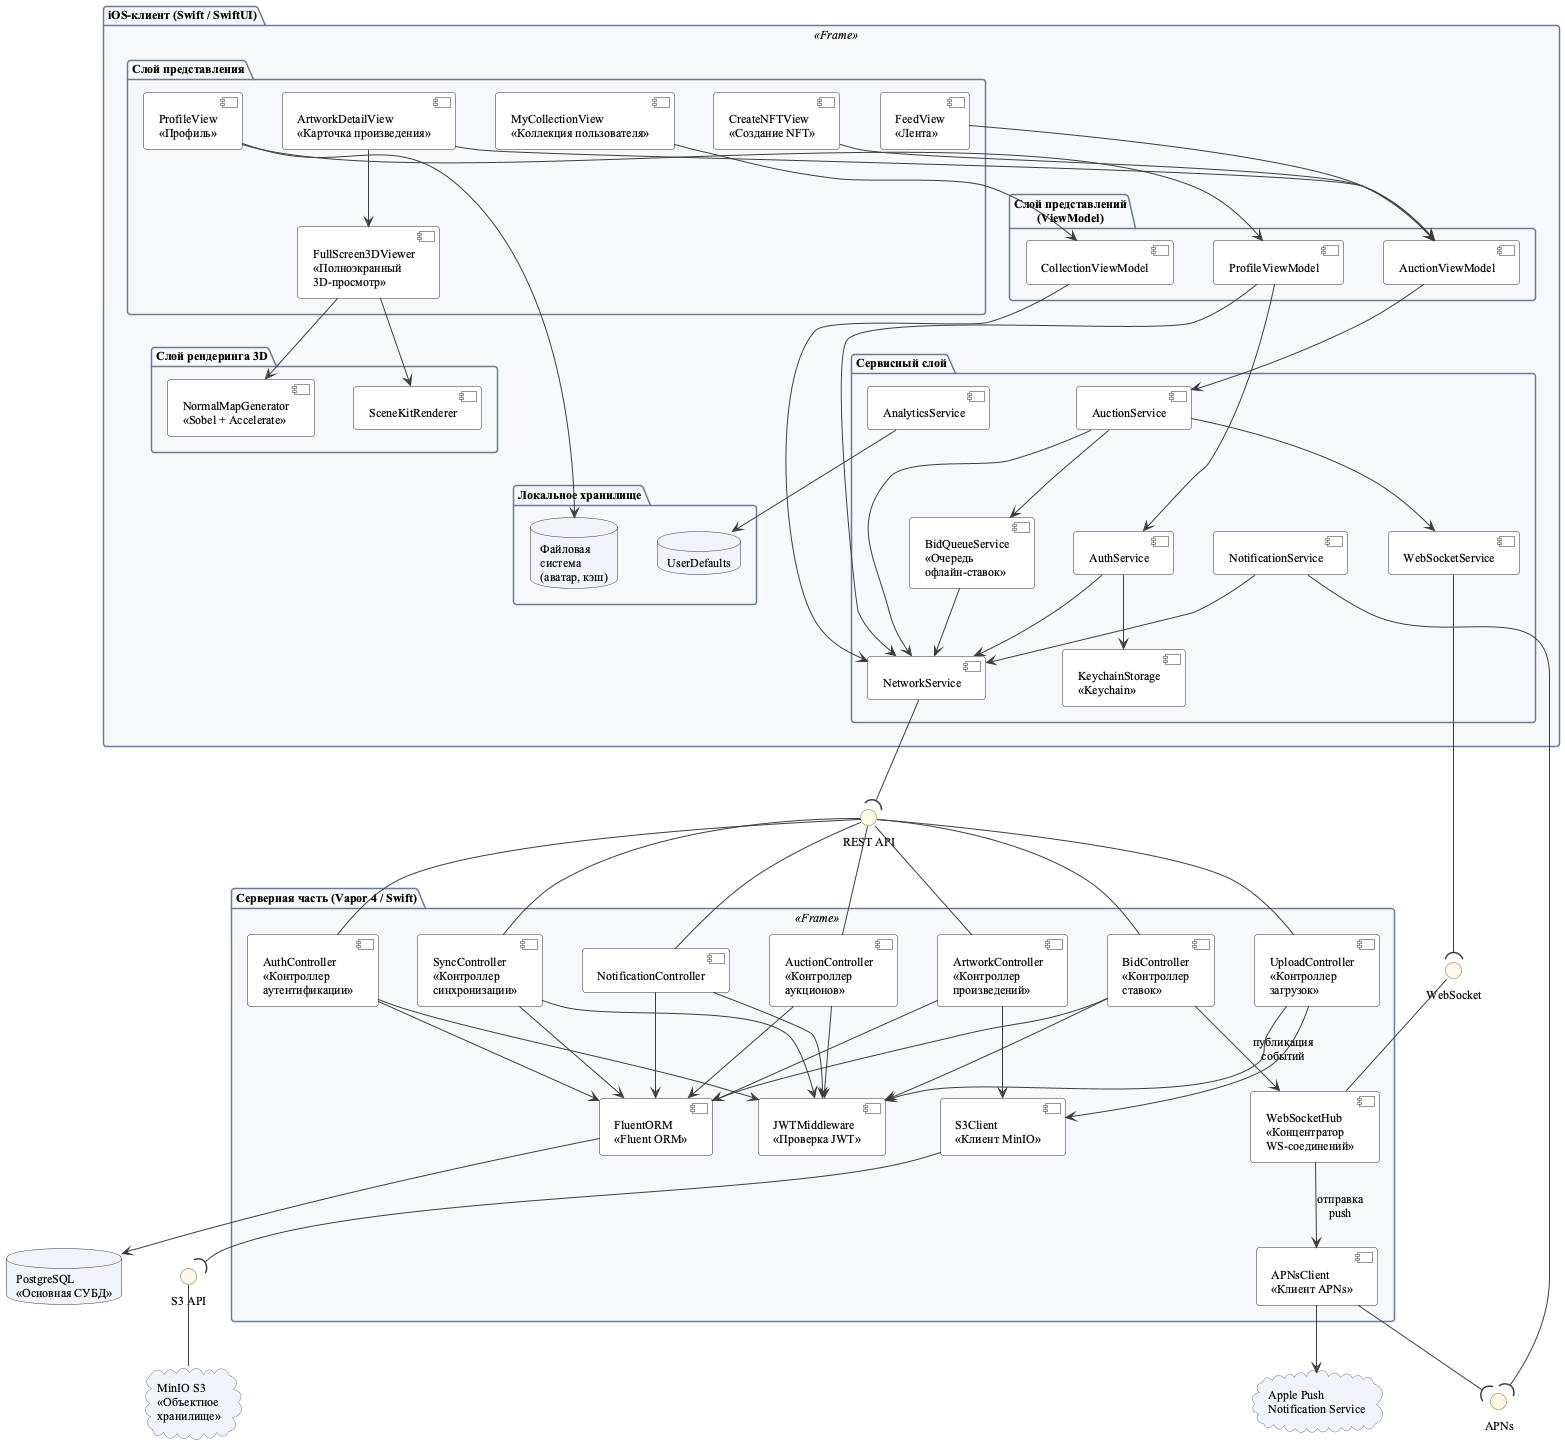

The diagram above was rendered by PlantUML. Its source (embedded in the PNG):
@startuml ArtSphere_Components
' ============================================================
' ArtSphere Auction — Компонентная диаграмма
' ============================================================

skinparam backgroundColor #FFFFFF
skinparam defaultFontName "Times New Roman"
skinparam defaultFontSize 12
skinparam shadowing false
skinparam roundCorner 6
skinparam component {
    BackgroundColor #FDFDFD
    BorderColor #2E2E2E
    FontName "Times New Roman"
    FontSize 12
}
skinparam interface {
    BackgroundColor #FFF8E8
    BorderColor #7A6A2A
}
skinparam package {
    BackgroundColor #F6F8FC
    BorderColor #6C7A96
}
skinparam database {
    BackgroundColor #F0F4FA
    BorderColor #2E2E2E
}
skinparam cloud {
    BackgroundColor #F4F7FC
    BorderColor #6C7A96
}
skinparam arrowColor #3D3D3D
skinparam nodesep 40
skinparam ranksep 55

' ============================================================
' iOS-клиент
' ============================================================
package "iOS-клиент (Swift / SwiftUI)" <<Frame>> {

    package "Слой представления" {
        component [FeedView\n«Лента»] as Feed
        component [ArtworkDetailView\n«Карточка произведения»] as Detail
        component [MyCollectionView\n«Коллекция пользователя»] as Coll
        component [ProfileView\n«Профиль»] as Profile
        component [CreateNFTView\n«Создание NFT»] as Create
        component [FullScreen3DViewer\n«Полноэкранный\n3D-просмотр»] as View3D
    }

    package "Слой представлений\n(ViewModel)" {
        component [AuctionViewModel] as AuctionVM
        component [ProfileViewModel] as ProfileVM
        component [CollectionViewModel] as CollVM
    }

    package "Сервисный слой" {
        component [AuthService] as Auth
        component [NetworkService] as Net
        component [WebSocketService] as WS
        component [AuctionService] as AuctSvc
        component [BidQueueService\n«Очередь\nофлайн-ставок»] as BidQ
        component [NotificationService] as Notif
        component [AnalyticsService] as Analytics
        component [KeychainStorage\n«Keychain»] as Keychain
    }

    package "Слой рендеринга 3D" {
        component [SceneKitRenderer] as SceneKit
        component [NormalMapGenerator\n«Sobel + Accelerate»] as NormalMap
    }

    package "Локальное хранилище" {
        database "UserDefaults" as UD
        database "Файловая\nсистема\n(аватар, кэш)" as FS
    }
}

interface "REST API" as IREST
interface "WebSocket" as IWS
interface "APNs" as IAPNs
interface "S3 API" as IS3

' ============================================================
' Серверная часть
' ============================================================
package "Серверная часть (Vapor 4 / Swift)" <<Frame>> {

    component [AuthController\n«Контроллер\nаутентификации»] as AuthCtrl
    component [AuctionController\n«Контроллер\nаукционов»] as AuctCtrl
    component [ArtworkController\n«Контроллер\nпроизведений»] as ArtCtrl
    component [BidController\n«Контроллер\nставок»] as BidCtrl
    component [SyncController\n«Контроллер\nсинхронизации»] as SyncCtrl
    component [UploadController\n«Контроллер\nзагрузок»] as UpCtrl
    component [NotificationController] as NotifCtrl

    component [JWTMiddleware\n«Проверка JWT»] as JWT
    component [WebSocketHub\n«Концентратор\nWS-соединений»] as Hub
    component [FluentORM\n«Fluent ORM»] as ORM
    component [S3Client\n«Клиент MinIO»] as S3Client
    component [APNsClient\n«Клиент APNs»] as APNsClient
}

' ============================================================
' Хранилища
' ============================================================
database "PostgreSQL\n«Основная СУБД»" as PG
cloud "MinIO S3\n«Объектное\nхранилище»" as MinIO
cloud "Apple Push\nNotification Service" as APNSSrv

' ============================================================
' Связи iOS-клиента
' ============================================================
Feed    --> AuctionVM
Detail  --> AuctionVM
Coll    --> CollVM
Profile --> ProfileVM
Create  --> AuctionVM

Detail  --> View3D
View3D  --> SceneKit
View3D  --> NormalMap

AuctionVM --> AuctSvc
ProfileVM --> Auth
ProfileVM --> Net
CollVM    --> Net

AuctSvc   --> Net
AuctSvc   --> WS
AuctSvc   --> BidQ
BidQ      --> Net
Auth      --> Net
Auth      --> Keychain
Notif     --> Net
Analytics --> UD

Profile --> FS

' ============================================================
' Связи клиента с интерфейсами
' ============================================================
Net   --( IREST
WS    --( IWS
Notif --( IAPNs

' ============================================================
' Связи сервера
' ============================================================
IREST -down- AuthCtrl
IREST -down- AuctCtrl
IREST -down- ArtCtrl
IREST -down- BidCtrl
IREST -down- SyncCtrl
IREST -down- UpCtrl
IREST -down- NotifCtrl

IWS   -down- Hub

AuthCtrl  --> JWT
AuctCtrl  --> JWT
BidCtrl   --> JWT
SyncCtrl  --> JWT
UpCtrl    --> JWT
NotifCtrl --> JWT

AuthCtrl  --> ORM
AuctCtrl  --> ORM
ArtCtrl   --> ORM
BidCtrl   --> ORM
SyncCtrl  --> ORM
NotifCtrl --> ORM

BidCtrl   --> Hub : публикация\nсобытий
Hub       --> APNsClient : отправка\npush
APNsClient --( IAPNs

UpCtrl    --> S3Client
ArtCtrl   --> S3Client

' ============================================================
' Связи с хранилищами
' ============================================================
ORM       --> PG
S3Client --( IS3
IS3       -- MinIO
APNsClient --> APNSSrv

@enduml